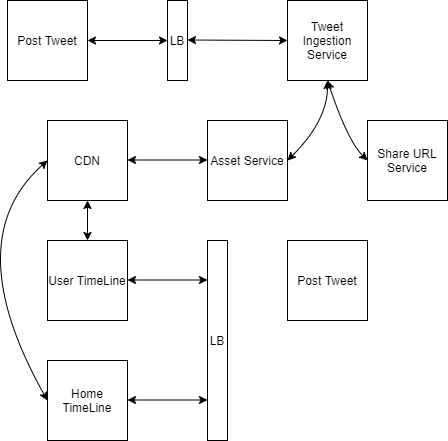

The diagram above was exported from draw.io. Its source (the exported page's mxGraphModel, read from the mxfile embedded in the PNG):
<mxGraphModel dx="1108" dy="450" grid="1" gridSize="10" guides="1" tooltips="1" connect="1" arrows="1" fold="1" page="1" pageScale="1" pageWidth="850" pageHeight="1100" math="0" shadow="0">
  <root>
    <mxCell id="0" />
    <mxCell id="1" parent="0" />
    <mxCell id="s4MDt5QlRfNm9j-MR9Bu-1" value="Post Tweet" style="rounded=0;whiteSpace=wrap;html=1;" vertex="1" parent="1">
      <mxGeometry x="40" y="40" width="80" height="80" as="geometry" />
    </mxCell>
    <mxCell id="s4MDt5QlRfNm9j-MR9Bu-2" value="LB" style="rounded=0;whiteSpace=wrap;html=1;" vertex="1" parent="1">
      <mxGeometry x="200" y="40" width="20" height="80" as="geometry" />
    </mxCell>
    <mxCell id="s4MDt5QlRfNm9j-MR9Bu-3" value="Tweet Ingestion Service" style="rounded=0;whiteSpace=wrap;html=1;" vertex="1" parent="1">
      <mxGeometry x="320" y="40" width="80" height="80" as="geometry" />
    </mxCell>
    <mxCell id="s4MDt5QlRfNm9j-MR9Bu-4" value="Asset Service" style="rounded=0;whiteSpace=wrap;html=1;" vertex="1" parent="1">
      <mxGeometry x="240" y="160" width="80" height="80" as="geometry" />
    </mxCell>
    <mxCell id="s4MDt5QlRfNm9j-MR9Bu-5" value="Share URL Service" style="rounded=0;whiteSpace=wrap;html=1;" vertex="1" parent="1">
      <mxGeometry x="400" y="160" width="80" height="80" as="geometry" />
    </mxCell>
    <mxCell id="s4MDt5QlRfNm9j-MR9Bu-6" value="CDN" style="rounded=0;whiteSpace=wrap;html=1;" vertex="1" parent="1">
      <mxGeometry x="80" y="160" width="80" height="80" as="geometry" />
    </mxCell>
    <mxCell id="s4MDt5QlRfNm9j-MR9Bu-7" value="User TimeLine" style="rounded=0;whiteSpace=wrap;html=1;" vertex="1" parent="1">
      <mxGeometry x="80" y="280" width="80" height="80" as="geometry" />
    </mxCell>
    <mxCell id="s4MDt5QlRfNm9j-MR9Bu-8" value="Home TimeLine" style="rounded=0;whiteSpace=wrap;html=1;" vertex="1" parent="1">
      <mxGeometry x="80" y="400" width="80" height="80" as="geometry" />
    </mxCell>
    <mxCell id="s4MDt5QlRfNm9j-MR9Bu-9" value="" style="endArrow=classic;startArrow=classic;html=1;exitX=1;exitY=0.5;exitDx=0;exitDy=0;" edge="1" parent="1" source="s4MDt5QlRfNm9j-MR9Bu-1" target="s4MDt5QlRfNm9j-MR9Bu-2">
      <mxGeometry width="50" height="50" relative="1" as="geometry">
        <mxPoint x="400" y="290" as="sourcePoint" />
        <mxPoint x="450" y="240" as="targetPoint" />
      </mxGeometry>
    </mxCell>
    <mxCell id="s4MDt5QlRfNm9j-MR9Bu-10" value="" style="endArrow=classic;startArrow=classic;html=1;exitX=1;exitY=0.5;exitDx=0;exitDy=0;entryX=0;entryY=0.5;entryDx=0;entryDy=0;" edge="1" parent="1" target="s4MDt5QlRfNm9j-MR9Bu-3">
      <mxGeometry width="50" height="50" relative="1" as="geometry">
        <mxPoint x="220" y="79.5" as="sourcePoint" />
        <mxPoint x="300" y="79.5" as="targetPoint" />
      </mxGeometry>
    </mxCell>
    <mxCell id="s4MDt5QlRfNm9j-MR9Bu-11" value="" style="endArrow=classic;startArrow=classic;html=1;exitX=1;exitY=0.5;exitDx=0;exitDy=0;" edge="1" parent="1">
      <mxGeometry width="50" height="50" relative="1" as="geometry">
        <mxPoint x="160" y="199.5" as="sourcePoint" />
        <mxPoint x="240" y="199.5" as="targetPoint" />
      </mxGeometry>
    </mxCell>
    <mxCell id="s4MDt5QlRfNm9j-MR9Bu-13" value="" style="curved=1;endArrow=classic;startArrow=classic;html=1;exitX=1;exitY=0.5;exitDx=0;exitDy=0;entryX=0.5;entryY=1;entryDx=0;entryDy=0;" edge="1" parent="1" source="s4MDt5QlRfNm9j-MR9Bu-4" target="s4MDt5QlRfNm9j-MR9Bu-3">
      <mxGeometry width="50" height="50" relative="1" as="geometry">
        <mxPoint x="436.99" y="360.02" as="sourcePoint" />
        <mxPoint x="601.04" y="299.0300000000001" as="targetPoint" />
        <Array as="points">
          <mxPoint x="360" y="160" />
        </Array>
      </mxGeometry>
    </mxCell>
    <mxCell id="s4MDt5QlRfNm9j-MR9Bu-14" value="" style="curved=1;endArrow=classic;startArrow=classic;html=1;exitX=0;exitY=0.5;exitDx=0;exitDy=0;entryX=0.5;entryY=1;entryDx=0;entryDy=0;" edge="1" parent="1" source="s4MDt5QlRfNm9j-MR9Bu-5" target="s4MDt5QlRfNm9j-MR9Bu-3">
      <mxGeometry width="50" height="50" relative="1" as="geometry">
        <mxPoint x="330" y="210" as="sourcePoint" />
        <mxPoint x="370" y="130" as="targetPoint" />
        <Array as="points">
          <mxPoint x="380" y="180" />
        </Array>
      </mxGeometry>
    </mxCell>
    <mxCell id="s4MDt5QlRfNm9j-MR9Bu-15" value="" style="curved=1;endArrow=classic;startArrow=classic;html=1;exitX=0;exitY=0.5;exitDx=0;exitDy=0;entryX=0;entryY=0.5;entryDx=0;entryDy=0;" edge="1" parent="1" source="s4MDt5QlRfNm9j-MR9Bu-8" target="s4MDt5QlRfNm9j-MR9Bu-6">
      <mxGeometry width="50" height="50" relative="1" as="geometry">
        <mxPoint x="436.99" y="360.02" as="sourcePoint" />
        <mxPoint x="601.04" y="299.0300000000001" as="targetPoint" />
        <Array as="points">
          <mxPoint x="-10" y="280" />
        </Array>
      </mxGeometry>
    </mxCell>
    <mxCell id="s4MDt5QlRfNm9j-MR9Bu-16" value="" style="endArrow=classic;startArrow=classic;html=1;exitX=0.5;exitY=0;exitDx=0;exitDy=0;entryX=0.5;entryY=1;entryDx=0;entryDy=0;" edge="1" parent="1" source="s4MDt5QlRfNm9j-MR9Bu-7" target="s4MDt5QlRfNm9j-MR9Bu-6">
      <mxGeometry width="50" height="50" relative="1" as="geometry">
        <mxPoint x="400" y="290" as="sourcePoint" />
        <mxPoint x="450" y="240" as="targetPoint" />
      </mxGeometry>
    </mxCell>
    <mxCell id="s4MDt5QlRfNm9j-MR9Bu-17" value="LB" style="rounded=0;whiteSpace=wrap;html=1;" vertex="1" parent="1">
      <mxGeometry x="240" y="280" width="20" height="200" as="geometry" />
    </mxCell>
    <mxCell id="s4MDt5QlRfNm9j-MR9Bu-18" value="" style="endArrow=classic;startArrow=classic;html=1;exitX=1;exitY=0.5;exitDx=0;exitDy=0;" edge="1" parent="1">
      <mxGeometry width="50" height="50" relative="1" as="geometry">
        <mxPoint x="160" y="319.5" as="sourcePoint" />
        <mxPoint x="240" y="319.5" as="targetPoint" />
      </mxGeometry>
    </mxCell>
    <mxCell id="s4MDt5QlRfNm9j-MR9Bu-19" value="" style="endArrow=classic;startArrow=classic;html=1;exitX=1;exitY=0.5;exitDx=0;exitDy=0;" edge="1" parent="1">
      <mxGeometry width="50" height="50" relative="1" as="geometry">
        <mxPoint x="160" y="439.5" as="sourcePoint" />
        <mxPoint x="240" y="439.5" as="targetPoint" />
      </mxGeometry>
    </mxCell>
    <mxCell id="s4MDt5QlRfNm9j-MR9Bu-20" value="Post Tweet" style="rounded=0;whiteSpace=wrap;html=1;" vertex="1" parent="1">
      <mxGeometry x="320" y="280" width="80" height="80" as="geometry" />
    </mxCell>
  </root>
</mxGraphModel>